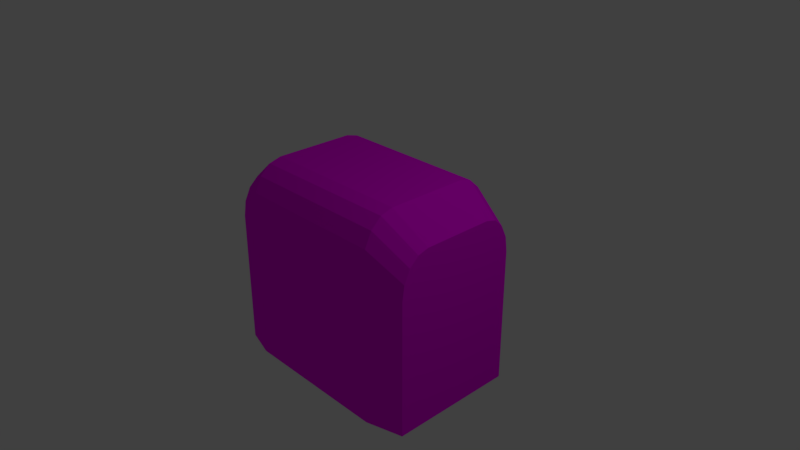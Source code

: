 # Source: Hedge1.blend  (saved by Blender 2.79.0; exported with 4.5.12 LTS)
import bpy
from mathutils import Matrix  # noqa: F401  (used for matrix-valued properties, if any)

bpy.ops.wm.read_factory_settings(use_empty=True)
scene = bpy.context.scene
scene.name = 'Scene'

# ---- collections
col_collection_1 = bpy.data.collections.new('Collection 1'); scene.collection.children.link(col_collection_1)

# ---- images (referenced by path relative to the original .blend; pixels are not part of the script)
import os
ASSET_DIR = os.environ.get("B2B_ASSET_DIR", "")  # directory of the original .blend (textures are referenced by path, not embedded)
HERE = os.path.dirname(os.path.abspath(__file__))  # packed textures are extracted next to this script under _unpacked/

def load_image(name, relpath, width, height, colorspace="sRGB"):
    """Load a texture the original file referenced (path relative to the .blend, or extracted next to this script)."""
    p = next((c for c in (os.path.join(HERE, relpath), os.path.join(ASSET_DIR, relpath)) if relpath and os.path.exists(c)), "")
    if p:
        img = bpy.data.images.load(p, check_existing=True)
        img.name = name
    else:  # same state as the original file: an image datablock whose file is absent (Cycles renders it pink)
        img = bpy.data.images.new(name, width, height)
        img.source = "FILE"
        img.filepath = "//" + (relpath or name)
    img.colorspace_settings.name = colorspace
    return img
img_grass4_jpg = load_image('Grass4.jpg', 'Grass4.jpg', 1024, 1024, 'sRGB')

# ---- materials (node trees are filled in below, after node groups)
mat_material = bpy.data.materials.new('Material')
mat_material.alpha_threshold = 0.0
mat_material.roughness = 0.5
mat_material.line_color = (0.0, 0.0, 0.0, 1.0)
mat_material_002 = bpy.data.materials.new('Material.002')
mat_material_002.alpha_threshold = 0.0
mat_material_002.roughness = 0.5

# ---- material node trees
mat_material_002.use_nodes = True; mat_material_002.node_tree.nodes.clear()
_N = mat_material_002.node_tree.nodes; _L = mat_material_002.node_tree.links
n0 = _N.new('ShaderNodeOutputMaterial'); n0.name = 'Material Output'; n0.location = (300, 300)
n1 = _N.new('ShaderNodeBsdfDiffuse'); n1.name = 'Diffuse BSDF'; n1.location = (10, 300)
n2 = _N.new('ShaderNodeTexImage'); n2.name = 'Image Texture'; n2.location = (-180, 300)
n2.width = 140
n2.image = img_grass4_jpg
_L.new(n1.outputs[0], n0.inputs[0])
_L.new(n2.outputs[0], n1.inputs[0])
n0.is_active_output = True

# ---- world
world_world = bpy.data.worlds.new('World'); scene.world = world_world
world_world.color = (0.05088, 0.05088, 0.05088)
world_world.use_sun_shadow = False
world_world.sun_shadow_jitter_overblur = 0.0
world_world.cycles.sampling_method = 'MANUAL'

# ---- cameras
cam_camera = bpy.data.cameras.new('Camera')
cam_camera.clip_end = 100.0
cam_camera.lens = 35.0
cam_camera.sensor_width = 32.0
cam_camera.sensor_height = 18.0
cam_camera.ortho_scale = 7.314
cam_camera.dof.focus_distance = 0.0

# ---- lights
light_lamp = bpy.data.lights.new('Lamp', 'POINT')
light_lamp.transmission_factor = 0.0
light_lamp.cutoff_distance = 30.0
light_lamp.energy = 100.0
light_lamp.shadow_buffer_clip_start = 1.001
light_lamp.shadow_soft_size = 0.1
light_lamp.shadow_maximum_resolution = 0.006
light_lamp.use_absolute_resolution = True

# ---- meshes
me_cube = bpy.data.meshes.new('Cube')
me_cube.from_pydata([(0.5093, 1.0, -1.0), (0.5093, -1.0, -1.0), (-0.5093, -1.0, -1.0), (-0.5093, 1.0, -1.0), (0.5093, 1.0, 0.5522), (0.5093, 0.5522, 1.0), (0.5093, 0.9659, 0.7235), (0.5093, 0.8688, 0.8688), (0.5093, 0.7235, 0.9659), (-0.5093, 0.5522, 1.0), (-0.5093, 1.0, 0.5522), (-0.5093, 0.7235, 0.9659), (-0.5093, 0.8688, 0.8688), (-0.5093, 0.9659, 0.7235), (0.5093, -0.5515, 1.0), (0.5093, -1.0, 0.5515), (0.5093, -0.7231, 0.9659), (0.5093, -0.8686, 0.8686), (0.5093, -0.9659, 0.7231), (-0.5093, -1.0, 0.5515), (-0.5093, -0.5515, 1.0), (-0.5093, -0.9659, 0.7231), (-0.5093, -0.8686, 0.8686), (-0.5093, -0.7231, 0.9659), (0.755, 0.8726, -0.9915), (0.755, -0.8726, -0.9915), (0.755, 0.8428, 0.5124), (0.755, 0.8726, 0.3628), (0.755, 0.7581, 0.6392), (0.755, 0.6314, 0.7239), (0.755, 0.4818, 0.7536), (0.755, -0.631, 0.7238), (0.755, -0.4812, 0.7536), (0.755, -0.7579, 0.639), (0.755, -0.8428, 0.512), (0.755, -0.8726, 0.3623), (-0.722, -0.8764, -1.002), (-0.722, 0.8764, -1.002), (-0.722, 0.8764, 0.3586), (-0.722, 0.8465, 0.5088), (-0.722, 0.7614, 0.6361), (-0.722, 0.6341, 0.7212), (-0.722, 0.4839, 0.7511), (-0.722, -0.4833, 0.7511), (-0.722, -0.6337, 0.7211), (-0.722, -0.7612, 0.6359), (-0.722, -0.8464, 0.5084), (-0.722, -0.8764, 0.358)], [], [(0, 1, 2, 3), (21, 22, 45, 46), (5, 9, 20, 14), (1, 15, 19, 2), (4, 10, 13, 6), (6, 13, 12, 7), (7, 12, 11, 8), (8, 11, 9, 5), (4, 0, 3, 10), (14, 20, 23, 16), (16, 23, 22, 17), (17, 22, 21, 18), (18, 21, 19, 15), (0, 4, 27, 24), (24, 27, 26, 28, 29, 30, 32, 31, 33, 34, 35, 25), (1, 0, 24, 25), (8, 5, 30, 29), (4, 6, 26, 27), (7, 8, 29, 28), (6, 7, 28, 26), (5, 14, 32, 30), (18, 15, 35, 34), (14, 16, 31, 32), (17, 18, 34, 33), (15, 1, 25, 35), (16, 17, 33, 31), (36, 47, 46, 45, 44, 43, 42, 41, 40, 39, 38, 37), (2, 19, 47, 36), (22, 23, 44, 45), (23, 20, 43, 44), (20, 9, 42, 43), (10, 3, 37, 38), (9, 11, 41, 42), (11, 12, 40, 41), (12, 13, 39, 40), (13, 10, 38, 39), (19, 21, 46, 47), (3, 2, 36, 37)])
me_cube.polygons.foreach_set('material_index', [1, 1, 1, 1, 1, 1, 1, 1, 1, 1, 1, 1, 1, 1, 1, 1, 1, 1, 1, 1, 1, 1, 1, 1, 1, 1, 1, 1, 1, 1, 1, 1, 1, 1, 1, 1, 1, 1])
_uv = me_cube.uv_layers.new(name='UVMap')
_uv.uv.foreach_set('vector', [0.6474, 0.4989, 0.6474, 1.0, 0.4389, 1.0, 0.4389, 0.4989, 0.3954, 0.4321, 0.3755, 0.4686, 0.3535, 0.4103, 0.3709, 0.3783, 0.9992, 0.357, 0.7908, 0.357, 0.7908, 0.08338, 0.9992, 0.08338, 0.7477, 0.9682, 0.7477, 0.58, 0.9561, 0.5801, 0.9562, 0.9683, 0.04998, 0.8899, 0.2584, 0.8898, 0.2585, 0.9331, 0.05005, 0.9332, 0.05005, 0.9332, 0.2585, 0.9331, 0.2587, 0.9708, 0.05027, 0.9709, 0.9992, 0.4307, 0.7908, 0.4307, 0.7908, 0.3982, 0.9992, 0.3982, 0.9992, 0.3982, 0.7908, 0.3982, 0.7908, 0.357, 0.9992, 0.357, 0.04998, 0.8899, 0.05005, 0.5016, 0.2585, 0.5015, 0.2584, 0.8898, 0.9992, 0.08338, 0.7908, 0.08338, 0.7908, 0.0396, 0.9992, 0.0396, 0.9992, 0.0396, 0.7908, 0.0396, 0.7908, 1.792e-07, 0.9992, 0.0, 0.7479, 0.4989, 0.9564, 0.499, 0.9562, 0.5367, 0.7477, 0.5366, 0.7477, 0.5366, 0.9562, 0.5367, 0.9561, 0.5801, 0.7477, 0.58, 0.05005, 0.5016, 0.04998, 0.8899, 0.0, 0.8442, 6.191e-05, 0.5054, 0.4145, 0.4989, 0.4145, 0.1596, 0.4206, 0.1222, 0.4379, 0.0904, 0.4639, 0.06918, 0.4945, 0.06173, 0.6916, 0.06173, 0.7222, 0.06919, 0.7482, 0.09044, 0.7656, 0.1223, 0.7717, 0.1598, 0.7717, 0.4989, 0.6474, 1.0, 0.6474, 0.4989, 0.6977, 0.5309, 0.6977, 0.9681, 0.445, 0.008541, 0.4801, 7.466e-08, 0.4945, 0.06173, 0.4639, 0.06918, 0.04998, 0.8899, 0.05005, 0.9332, 6.185e-05, 0.882, 0.0, 0.8442, 0.4152, 0.03286, 0.445, 0.008541, 0.4639, 0.06918, 0.4379, 0.0904, 0.3954, 0.06926, 0.4152, 0.03286, 0.4379, 0.0904, 0.4206, 0.1222, 0.4801, 7.466e-08, 0.706, 0.0, 0.6916, 0.06173, 0.4945, 0.06173, 0.7477, 0.5366, 0.7477, 0.58, 0.6977, 0.6257, 0.6977, 0.5878, 0.706, 0.0, 0.7411, 0.008553, 0.7222, 0.06919, 0.6916, 0.06173, 0.7709, 0.03291, 0.7908, 0.06936, 0.7656, 0.1223, 0.7482, 0.09044, 0.7477, 0.58, 0.7477, 0.9682, 0.6977, 0.9644, 0.6977, 0.6257, 0.7411, 0.008553, 0.7709, 0.03291, 0.7482, 0.09044, 0.7222, 0.06919, 0.3771, 0.0, 0.3771, 0.3407, 0.3709, 0.3783, 0.3535, 0.4103, 0.3274, 0.4316, 0.2966, 0.4391, 0.09865, 0.4391, 0.06791, 0.4316, 0.04185, 0.4103, 0.02444, 0.3784, 0.01832, 0.3408, 0.01832, 5.973e-08, 0.9562, 0.9683, 0.9561, 0.5801, 0.9999, 0.6269, 1.0, 0.9671, 0.3755, 0.4686, 0.3457, 0.4929, 0.3274, 0.4316, 0.3535, 0.4103, 0.3457, 0.4929, 0.3106, 0.5015, 0.2966, 0.4391, 0.3274, 0.4316, 0.3106, 0.5015, 0.08468, 0.5015, 0.09865, 0.4391, 0.2966, 0.4391, 0.2584, 0.8898, 0.2585, 0.5015, 0.3023, 0.5027, 0.3023, 0.843, 0.08468, 0.5015, 0.04961, 0.4929, 0.06791, 0.4316, 0.09865, 0.4391, 0.04961, 0.4929, 0.01987, 0.4686, 0.04185, 0.4103, 0.06791, 0.4316, 0.01987, 0.4686, 0.0, 0.4322, 0.02444, 0.3784, 0.04185, 0.4103, 0.2585, 0.9331, 0.2584, 0.8898, 0.3023, 0.843, 0.3023, 0.881, 0.9561, 0.5801, 0.9562, 0.5367, 1.0, 0.5889, 0.9999, 0.6269, 0.4389, 0.4989, 0.4389, 1.0, 0.3954, 0.969, 0.3954, 0.5299])
me_cube.materials.append(mat_material)
me_cube.materials.append(mat_material_002)
me_cube.use_remesh_preserve_volume = False
me_cube.use_remesh_preserve_attributes = False
me_cube.use_mirror_vertex_groups = False
me_cube.update()

# ---- objects
ob_cube = bpy.data.objects.new('Cube', me_cube)
ob_lamp = bpy.data.objects.new('Lamp', light_lamp)
ob_camera = bpy.data.objects.new('Camera', cam_camera)

# ---- transforms, parenting, visibility, modifiers, constraints
ob_cube.location = (-0.1654, -0.09857, 1.838)
ob_cube.scale = (2.041, 1.0, 1.373)
ob_cube.lock_rotations_4d = False
ob_cube.empty_display_type = 'ARROWS'
ob_cube.lineart.crease_threshold = 0.0
ob_lamp.location = (3.911, 0.9069, 8.13)
ob_lamp.rotation_euler = (0.6503, 0.05522, 1.866)
ob_lamp.scale = (1.001, 1.151, 1.249)
ob_lamp.lock_rotations_4d = False
ob_lamp.empty_display_type = 'ARROWS'
ob_lamp.color = (0.0, 0.0, 0.0, 0.0)
ob_lamp.lineart.crease_threshold = 0.0
ob_camera.location = (7.316, -6.606, 7.36)
ob_camera.rotation_euler = (1.109, 0.0, 0.8149)
ob_camera.scale = (1.0, 1.308, 1.084)
ob_camera.lock_rotations_4d = False
ob_camera.empty_display_type = 'ARROWS'
ob_camera.color = (0.0, 0.0, 0.0, 0.0)
ob_camera.display_type = 'WIRE'
ob_camera.lineart.crease_threshold = 0.0

# ---- collection membership
col_collection_1.objects.link(ob_cube)
col_collection_1.objects.link(ob_lamp)
col_collection_1.objects.link(ob_camera)

# ---- scene / render settings (as saved in the file)
scene.camera = ob_camera
scene.frame_start = 1; scene.frame_end = 250; scene.frame_set(1)
scene.render.engine = 'CYCLES'
scene.render.resolution_percentage = 50
scene.render.dither_intensity = 0.0
scene.cycles.use_denoising = False
scene.cycles.samples = 128
scene.cycles.sampling_pattern = 'TABULATED_SOBOL'
scene.cycles.use_adaptive_sampling = False
scene.cycles.use_light_tree = False
scene.cycles.blur_glossy = 0.0
scene.cycles.sample_clamp_indirect = 0.0
scene.view_settings.view_transform = 'Standard'
bpy.context.view_layer.update()
